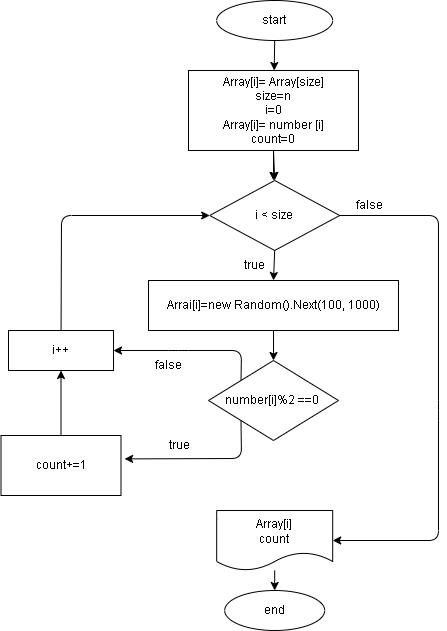

The diagram above was exported from draw.io. Its source (the exported page's mxGraphModel, read from the mxfile embedded in the PNG):
<mxGraphModel dx="1115" dy="561" grid="1" gridSize="10" guides="1" tooltips="1" connect="1" arrows="1" fold="1" page="1" pageScale="1" pageWidth="827" pageHeight="1169" math="0" shadow="0">
  <root>
    <mxCell id="0" />
    <mxCell id="1" parent="0" />
    <mxCell id="17" style="edgeStyle=none;html=1;exitX=0.5;exitY=1;exitDx=0;exitDy=0;" parent="1" source="2" target="3" edge="1">
      <mxGeometry relative="1" as="geometry" />
    </mxCell>
    <mxCell id="2" value="start" style="ellipse;whiteSpace=wrap;html=1;" parent="1" vertex="1">
      <mxGeometry x="338.19" y="90" width="116" height="40" as="geometry" />
    </mxCell>
    <mxCell id="15" style="edgeStyle=none;html=1;exitX=0.5;exitY=1;exitDx=0;exitDy=0;" parent="1" source="3" edge="1">
      <mxGeometry relative="1" as="geometry">
        <mxPoint x="395" y="270" as="targetPoint" />
      </mxGeometry>
    </mxCell>
    <mxCell id="49" style="edgeStyle=none;html=1;exitX=0.5;exitY=1;exitDx=0;exitDy=0;entryX=0.5;entryY=0;entryDx=0;entryDy=0;" edge="1" parent="1" source="3" target="4">
      <mxGeometry relative="1" as="geometry" />
    </mxCell>
    <mxCell id="3" value="Array[i]= Array[size]&lt;br&gt;size=n&lt;br&gt;i=0&lt;br&gt;Array[i]= number [i]&lt;br&gt;count=0" style="rounded=0;whiteSpace=wrap;html=1;" parent="1" vertex="1">
      <mxGeometry x="310" y="160" width="170" height="80" as="geometry" />
    </mxCell>
    <mxCell id="31" style="edgeStyle=none;html=1;exitX=0.5;exitY=1;exitDx=0;exitDy=0;entryX=0.5;entryY=0;entryDx=0;entryDy=0;" parent="1" source="4" target="30" edge="1">
      <mxGeometry relative="1" as="geometry" />
    </mxCell>
    <mxCell id="32" style="edgeStyle=none;html=1;entryX=1;entryY=0.5;entryDx=0;entryDy=0;" parent="1" source="4" target="20" edge="1">
      <mxGeometry relative="1" as="geometry">
        <mxPoint x="460" y="500" as="targetPoint" />
        <Array as="points">
          <mxPoint x="560" y="305" />
          <mxPoint x="560" y="500" />
          <mxPoint x="560" y="630" />
        </Array>
      </mxGeometry>
    </mxCell>
    <mxCell id="4" value="i &amp;lt; size" style="rhombus;whiteSpace=wrap;html=1;" parent="1" vertex="1">
      <mxGeometry x="331.19" y="270" width="130" height="70" as="geometry" />
    </mxCell>
    <mxCell id="8" value="false" style="text;html=1;strokeColor=none;fillColor=none;align=center;verticalAlign=middle;whiteSpace=wrap;rounded=0;" parent="1" vertex="1">
      <mxGeometry x="461.19" y="280" width="60" height="30" as="geometry" />
    </mxCell>
    <mxCell id="10" value="end" style="ellipse;whiteSpace=wrap;html=1;" parent="1" vertex="1">
      <mxGeometry x="346.19" y="680" width="100" height="40" as="geometry" />
    </mxCell>
    <mxCell id="12" value="true" style="text;html=1;strokeColor=none;fillColor=none;align=center;verticalAlign=middle;whiteSpace=wrap;rounded=0;" parent="1" vertex="1">
      <mxGeometry x="346.19" y="340" width="60" height="30" as="geometry" />
    </mxCell>
    <mxCell id="36" style="edgeStyle=none;html=1;entryX=0.5;entryY=0;entryDx=0;entryDy=0;" parent="1" source="20" target="10" edge="1">
      <mxGeometry relative="1" as="geometry" />
    </mxCell>
    <mxCell id="20" value="Array[i]&lt;br&gt;count" style="shape=document;whiteSpace=wrap;html=1;boundedLbl=1;" parent="1" vertex="1">
      <mxGeometry x="338.19" y="600" width="116" height="60" as="geometry" />
    </mxCell>
    <mxCell id="40" style="edgeStyle=none;html=1;entryX=0.5;entryY=0;entryDx=0;entryDy=0;" parent="1" source="30" target="37" edge="1">
      <mxGeometry relative="1" as="geometry" />
    </mxCell>
    <mxCell id="30" value="Arrai[i]=new Random().Next(100, 1000)" style="rounded=0;whiteSpace=wrap;html=1;" parent="1" vertex="1">
      <mxGeometry x="270" y="370" width="250" height="50" as="geometry" />
    </mxCell>
    <mxCell id="41" style="edgeStyle=none;html=1;entryX=1.03;entryY=0.39;entryDx=0;entryDy=0;entryPerimeter=0;exitX=0;exitY=1;exitDx=0;exitDy=0;" parent="1" source="37" target="39" edge="1">
      <mxGeometry relative="1" as="geometry">
        <Array as="points">
          <mxPoint x="363" y="548" />
        </Array>
      </mxGeometry>
    </mxCell>
    <mxCell id="44" style="edgeStyle=none;html=1;exitX=0;exitY=0;exitDx=0;exitDy=0;entryX=1;entryY=0.5;entryDx=0;entryDy=0;" parent="1" source="37" target="38" edge="1">
      <mxGeometry relative="1" as="geometry">
        <Array as="points">
          <mxPoint x="363" y="440" />
          <mxPoint x="300" y="440" />
        </Array>
      </mxGeometry>
    </mxCell>
    <mxCell id="37" value="number[i]%2 ==0&amp;nbsp;" style="rhombus;whiteSpace=wrap;html=1;" parent="1" vertex="1">
      <mxGeometry x="330" y="450" width="130" height="80" as="geometry" />
    </mxCell>
    <mxCell id="48" style="edgeStyle=none;html=1;entryX=0;entryY=0.5;entryDx=0;entryDy=0;" parent="1" source="38" target="4" edge="1">
      <mxGeometry relative="1" as="geometry">
        <Array as="points">
          <mxPoint x="183" y="305" />
        </Array>
      </mxGeometry>
    </mxCell>
    <mxCell id="38" value="i++" style="rounded=0;whiteSpace=wrap;html=1;" parent="1" vertex="1">
      <mxGeometry x="130" y="420" width="105" height="40" as="geometry" />
    </mxCell>
    <mxCell id="47" style="edgeStyle=none;html=1;exitX=0.5;exitY=0;exitDx=0;exitDy=0;entryX=0.5;entryY=1;entryDx=0;entryDy=0;" parent="1" source="39" target="38" edge="1">
      <mxGeometry relative="1" as="geometry" />
    </mxCell>
    <mxCell id="39" value="count+=1" style="rounded=0;whiteSpace=wrap;html=1;" parent="1" vertex="1">
      <mxGeometry x="122.5" y="525" width="120" height="60" as="geometry" />
    </mxCell>
    <mxCell id="45" value="false" style="text;html=1;strokeColor=none;fillColor=none;align=center;verticalAlign=middle;whiteSpace=wrap;rounded=0;" parent="1" vertex="1">
      <mxGeometry x="260" y="440" width="60" height="30" as="geometry" />
    </mxCell>
    <mxCell id="46" value="true" style="text;html=1;strokeColor=none;fillColor=none;align=center;verticalAlign=middle;whiteSpace=wrap;rounded=0;" parent="1" vertex="1">
      <mxGeometry x="271.19" y="520" width="60" height="30" as="geometry" />
    </mxCell>
  </root>
</mxGraphModel>